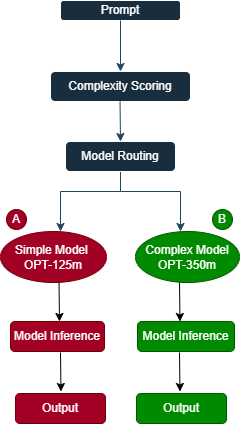

The diagram above was exported from draw.io. Its source (the exported page's mxGraphModel, read from the mxfile embedded in the PNG):
<mxGraphModel dx="730" dy="476" grid="1" gridSize="10" guides="1" tooltips="1" connect="1" arrows="1" fold="1" page="1" pageScale="1" pageWidth="850" pageHeight="1100" math="0" shadow="0">
  <root>
    <mxCell id="0" />
    <mxCell id="1" parent="0" />
    <mxCell id="vYoicQimLrZxs_ooQRBX-1" parent="1" style="rounded=1;whiteSpace=wrap;html=1;labelBackgroundColor=none;fillColor=#182E3E;strokeColor=#FFFFFF;fontColor=#FFFFFF;" value="Prompt" vertex="1">
      <mxGeometry height="20" width="120" x="320" y="39" as="geometry" />
    </mxCell>
    <mxCell id="vYoicQimLrZxs_ooQRBX-2" edge="1" parent="1" source="vYoicQimLrZxs_ooQRBX-1" style="endArrow=classic;html=1;rounded=0;labelBackgroundColor=none;strokeColor=#23445D;fontColor=default;exitX=0.5;exitY=1;exitDx=0;exitDy=0;" value="">
      <mxGeometry height="50" relative="1" width="50" as="geometry">
        <mxPoint x="380" y="70" as="sourcePoint" />
        <mxPoint x="380" y="110" as="targetPoint" />
      </mxGeometry>
    </mxCell>
    <mxCell id="RoW7UGonQZ28ZQw9RdQx-1" parent="1" style="rounded=1;whiteSpace=wrap;html=1;labelBackgroundColor=none;fillColor=#182E3E;strokeColor=#FFFFFF;fontColor=#FFFFFF;" value="Complexity Scoring" vertex="1">
      <mxGeometry height="30" width="140" x="310" y="110" as="geometry" />
    </mxCell>
    <mxCell id="RoW7UGonQZ28ZQw9RdQx-2" edge="1" parent="1" style="endArrow=classic;html=1;rounded=0;labelBackgroundColor=none;strokeColor=#23445D;fontColor=default;" value="">
      <mxGeometry height="50" relative="1" width="50" as="geometry">
        <Array as="points">
          <mxPoint x="320" y="230" />
        </Array>
        <mxPoint x="380" y="230" as="sourcePoint" />
        <mxPoint x="320" y="270" as="targetPoint" />
      </mxGeometry>
    </mxCell>
    <mxCell id="RoW7UGonQZ28ZQw9RdQx-3" edge="1" parent="1" style="endArrow=none;html=1;rounded=0;labelBackgroundColor=none;strokeColor=#23445D;fontColor=default;" value="">
      <mxGeometry height="50" relative="1" width="50" as="geometry">
        <mxPoint x="380" y="230" as="sourcePoint" />
        <mxPoint x="380" y="210" as="targetPoint" />
      </mxGeometry>
    </mxCell>
    <mxCell id="RoW7UGonQZ28ZQw9RdQx-4" edge="1" parent="1" style="endArrow=classic;html=1;rounded=0;labelBackgroundColor=none;strokeColor=#23445D;fontColor=default;" value="">
      <mxGeometry height="50" relative="1" width="50" as="geometry">
        <Array as="points">
          <mxPoint x="440" y="230" />
        </Array>
        <mxPoint x="380" y="230" as="sourcePoint" />
        <mxPoint x="440" y="270" as="targetPoint" />
      </mxGeometry>
    </mxCell>
    <mxCell id="RoW7UGonQZ28ZQw9RdQx-5" edge="1" parent="1" style="endArrow=classic;html=1;rounded=0;labelBackgroundColor=none;strokeColor=#23445D;fontColor=default;" value="">
      <mxGeometry height="50" relative="1" width="50" as="geometry">
        <mxPoint x="379.52" y="140" as="sourcePoint" />
        <mxPoint x="380" y="180" as="targetPoint" />
      </mxGeometry>
    </mxCell>
    <mxCell id="RoW7UGonQZ28ZQw9RdQx-6" parent="1" style="rounded=1;whiteSpace=wrap;html=1;labelBackgroundColor=none;fillColor=#182E3E;strokeColor=#FFFFFF;fontColor=#FFFFFF;" value="Model Routing" vertex="1">
      <mxGeometry height="30" width="110" x="325" y="180" as="geometry" />
    </mxCell>
    <mxCell id="RoW7UGonQZ28ZQw9RdQx-7" parent="1" style="ellipse;whiteSpace=wrap;html=1;labelBackgroundColor=none;fillColor=#a20025;strokeColor=#6F0000;fontColor=#ffffff;" value="Simple Model&amp;nbsp;&lt;div&gt;OPT-125m&lt;/div&gt;" vertex="1">
      <mxGeometry height="51" width="106" x="260" y="270" as="geometry" />
    </mxCell>
    <mxCell id="RoW7UGonQZ28ZQw9RdQx-8" parent="1" style="ellipse;whiteSpace=wrap;html=1;labelBackgroundColor=none;fillColor=#008a00;strokeColor=#005700;fontColor=#ffffff;" value="Complex Model&lt;div&gt;OPT-350m&lt;/div&gt;" vertex="1">
      <mxGeometry height="51" width="104" x="395" y="270" as="geometry" />
    </mxCell>
    <mxCell id="RoW7UGonQZ28ZQw9RdQx-9" edge="1" parent="1" style="endArrow=classic;html=1;rounded=0;labelBackgroundColor=none;fontColor=default;" value="">
      <mxGeometry height="50" relative="1" width="50" as="geometry">
        <mxPoint x="318.52" y="321" as="sourcePoint" />
        <mxPoint x="319" y="360" as="targetPoint" />
      </mxGeometry>
    </mxCell>
    <mxCell id="RoW7UGonQZ28ZQw9RdQx-10" edge="1" parent="1" style="endArrow=classic;html=1;rounded=0;labelBackgroundColor=none;fontColor=default;" value="">
      <mxGeometry height="50" relative="1" width="50" as="geometry">
        <mxPoint x="439" y="321" as="sourcePoint" />
        <mxPoint x="439.48" y="360" as="targetPoint" />
      </mxGeometry>
    </mxCell>
    <mxCell id="RoW7UGonQZ28ZQw9RdQx-11" parent="1" style="rounded=1;whiteSpace=wrap;html=1;labelBackgroundColor=none;fillColor=#a20025;strokeColor=#6F0000;fontColor=#ffffff;" value="Model Inference" vertex="1">
      <mxGeometry height="30" width="94" x="270" y="360" as="geometry" />
    </mxCell>
    <mxCell id="RoW7UGonQZ28ZQw9RdQx-12" parent="1" style="rounded=1;whiteSpace=wrap;html=1;labelBackgroundColor=none;fillColor=#008a00;strokeColor=#005700;fontColor=#ffffff;" value="Model Inference" vertex="1">
      <mxGeometry height="30" width="97" x="397" y="360" as="geometry" />
    </mxCell>
    <mxCell id="RoW7UGonQZ28ZQw9RdQx-13" edge="1" parent="1" style="endArrow=classic;html=1;rounded=0;labelBackgroundColor=none;fontColor=default;" value="">
      <mxGeometry height="50" relative="1" width="50" as="geometry">
        <mxPoint x="320" y="391" as="sourcePoint" />
        <mxPoint x="320.48" y="430" as="targetPoint" />
      </mxGeometry>
    </mxCell>
    <mxCell id="RoW7UGonQZ28ZQw9RdQx-14" edge="1" parent="1" style="endArrow=classic;html=1;rounded=0;labelBackgroundColor=none;fontColor=default;" value="">
      <mxGeometry height="50" relative="1" width="50" as="geometry">
        <mxPoint x="439" y="391" as="sourcePoint" />
        <mxPoint x="439.48" y="430" as="targetPoint" />
      </mxGeometry>
    </mxCell>
    <mxCell id="RoW7UGonQZ28ZQw9RdQx-15" parent="1" style="rounded=1;whiteSpace=wrap;html=1;labelBackgroundColor=none;fillColor=#a20025;strokeColor=#6F0000;fontColor=#ffffff;" value="Output" vertex="1">
      <mxGeometry height="30" width="90" x="275" y="432" as="geometry" />
    </mxCell>
    <mxCell id="RoW7UGonQZ28ZQw9RdQx-16" parent="1" style="rounded=1;whiteSpace=wrap;html=1;labelBackgroundColor=none;fillColor=#008a00;strokeColor=#005700;fontColor=#ffffff;" value="Output" vertex="1">
      <mxGeometry height="30" width="90" x="396" y="432" as="geometry" />
    </mxCell>
    <mxCell id="RoW7UGonQZ28ZQw9RdQx-17" parent="1" style="ellipse;whiteSpace=wrap;html=1;aspect=fixed;labelBackgroundColor=none;fillColor=#a20025;strokeColor=#6F0000;fontColor=#ffffff;" value="A" vertex="1">
      <mxGeometry height="20" width="20" x="266" y="248" as="geometry" />
    </mxCell>
    <mxCell id="RoW7UGonQZ28ZQw9RdQx-18" parent="1" style="ellipse;whiteSpace=wrap;html=1;aspect=fixed;labelBackgroundColor=none;fillColor=#008a00;strokeColor=#005700;fontColor=#ffffff;" value="B" vertex="1">
      <mxGeometry height="20" width="20" x="472" y="248" as="geometry" />
    </mxCell>
  </root>
</mxGraphModel>